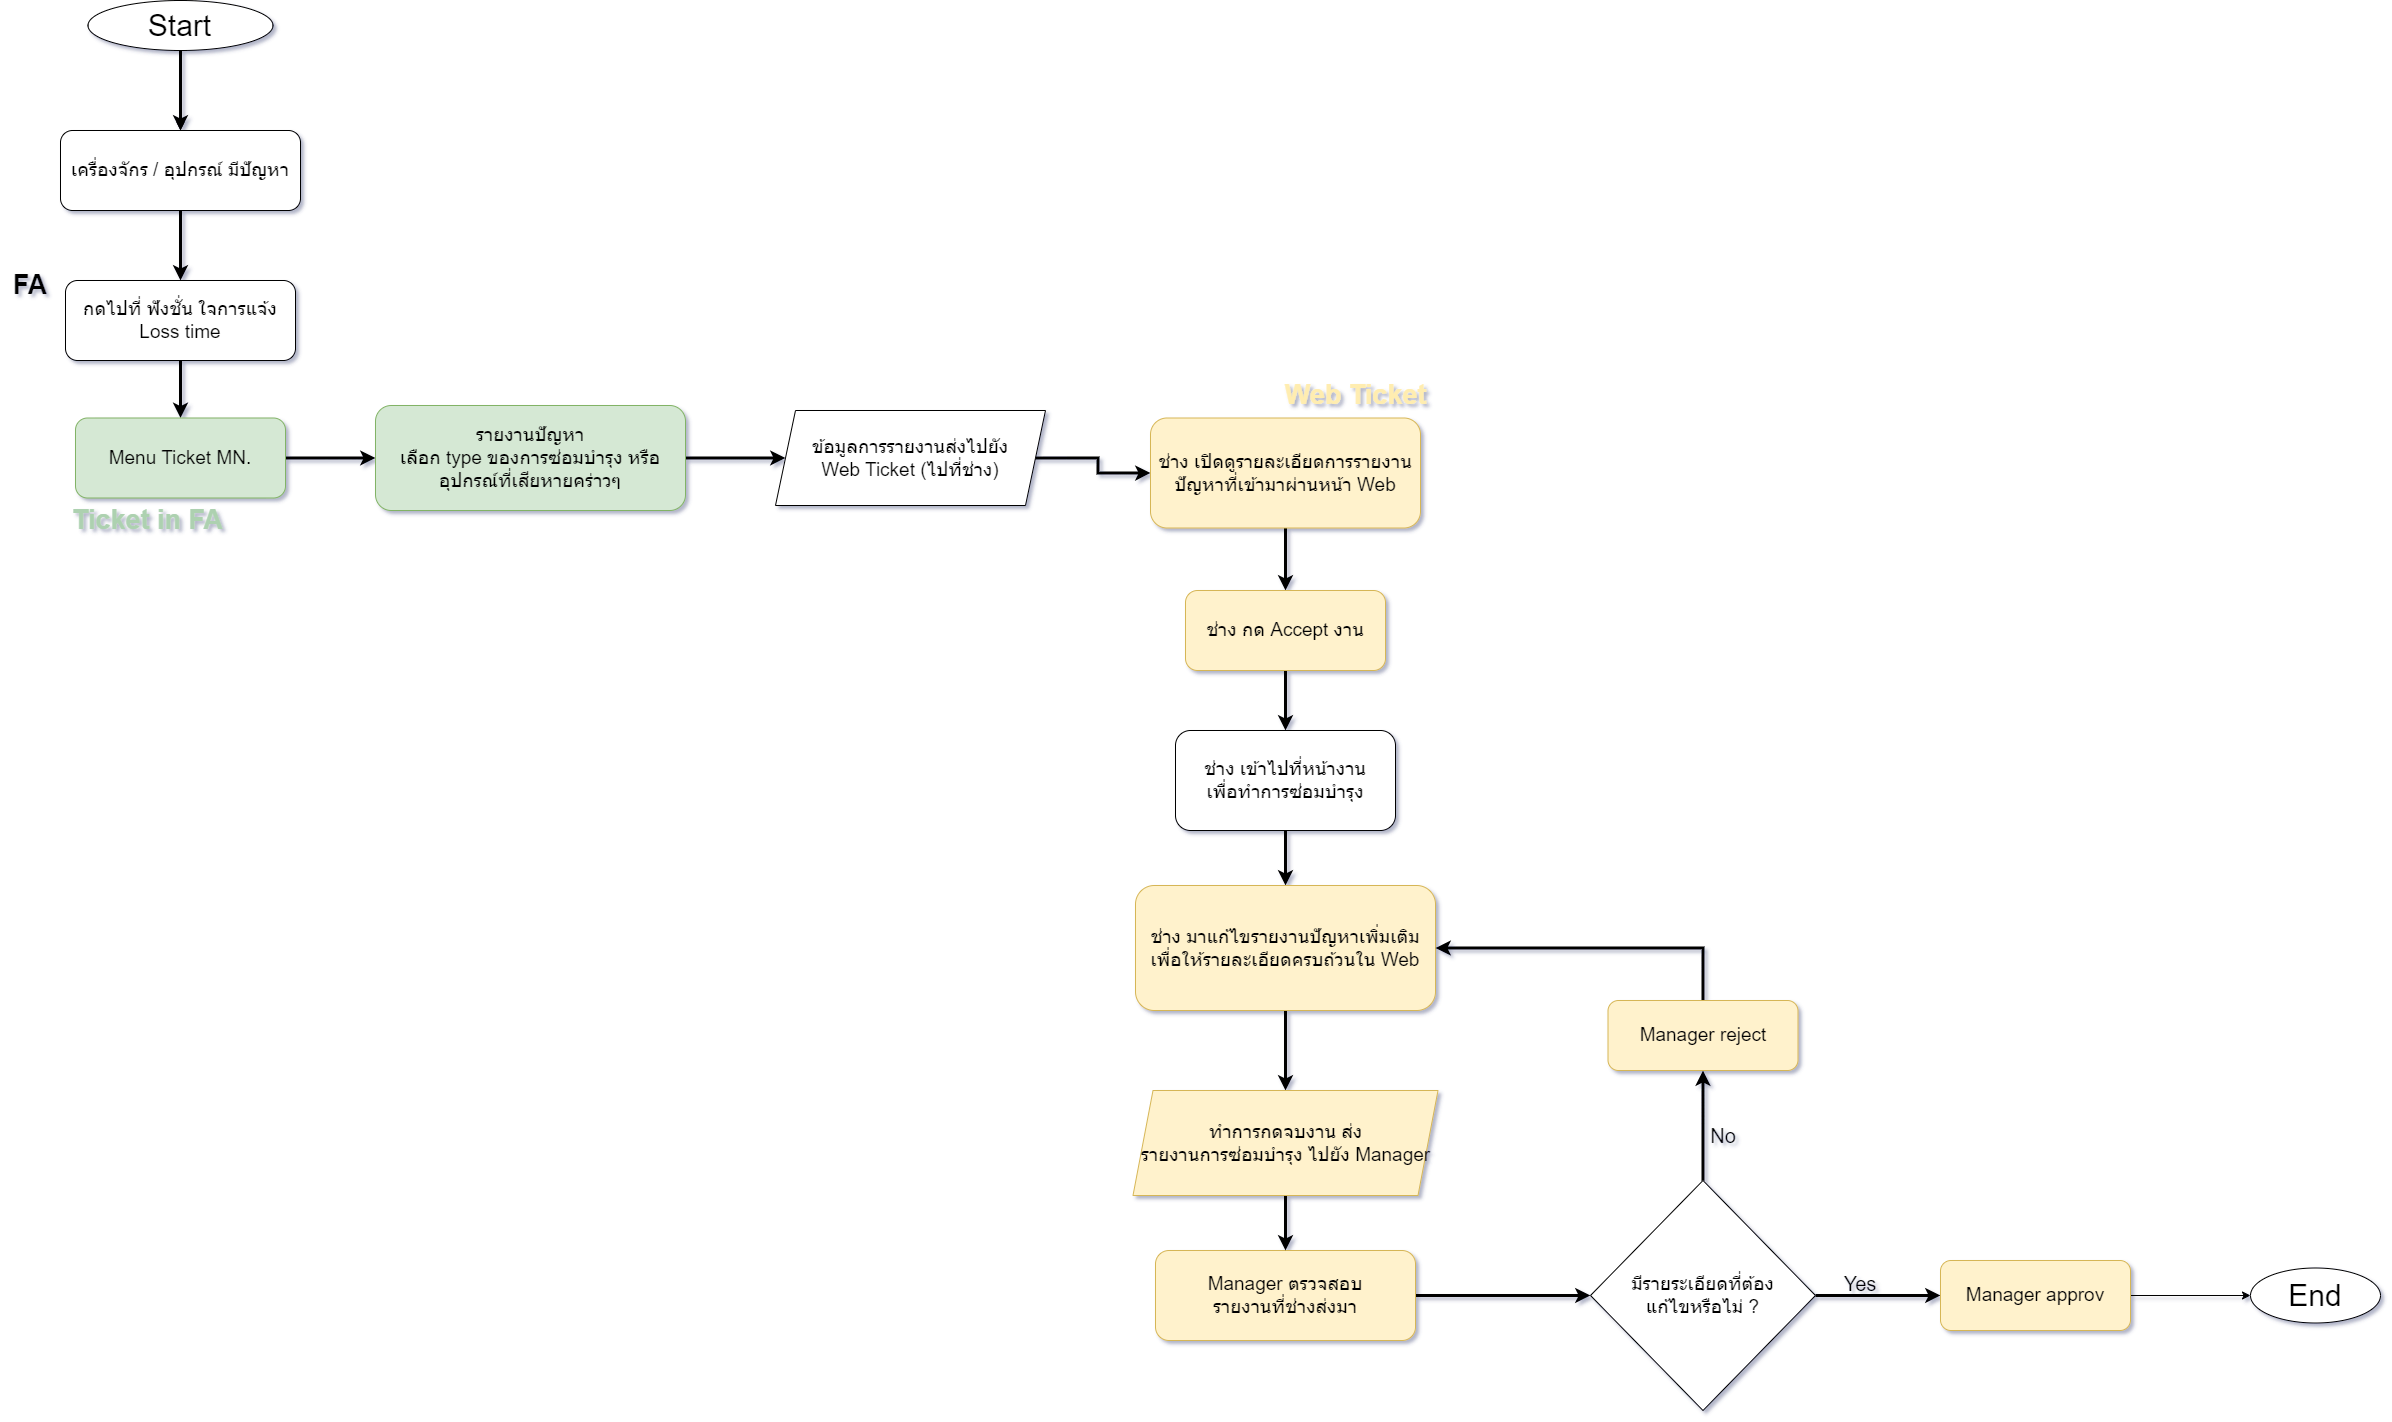

The diagram above was exported from draw.io. Its source (the exported page's mxGraphModel, read from the mxfile embedded in the PNG):
<mxGraphModel dx="5231" dy="1994" grid="1" gridSize="10" guides="1" tooltips="1" connect="1" arrows="1" fold="1" page="1" pageScale="1" pageWidth="827" pageHeight="1169" math="0" shadow="0">
  <root>
    <mxCell id="WIyWlLk6GJQsqaUBKTNV-0" />
    <mxCell id="WIyWlLk6GJQsqaUBKTNV-1" parent="WIyWlLk6GJQsqaUBKTNV-0" />
    <mxCell id="imXmlDrit-olBsI7Yjxj-25" style="edgeStyle=orthogonalEdgeStyle;rounded=0;orthogonalLoop=1;jettySize=auto;html=1;exitX=0.5;exitY=1;exitDx=0;exitDy=0;entryX=0.5;entryY=0;entryDx=0;entryDy=0;strokeWidth=3;" edge="1" parent="WIyWlLk6GJQsqaUBKTNV-1" source="imXmlDrit-olBsI7Yjxj-0" target="imXmlDrit-olBsI7Yjxj-1">
      <mxGeometry relative="1" as="geometry" />
    </mxCell>
    <mxCell id="imXmlDrit-olBsI7Yjxj-0" value="เครื่องจักร / อุปกรณ์ มีปัญหา" style="rounded=1;whiteSpace=wrap;html=1;fontSize=19;glass=0;strokeWidth=1;shadow=0;" vertex="1" parent="WIyWlLk6GJQsqaUBKTNV-1">
      <mxGeometry x="-1220" y="170" width="240" height="80" as="geometry" />
    </mxCell>
    <mxCell id="imXmlDrit-olBsI7Yjxj-26" style="edgeStyle=orthogonalEdgeStyle;rounded=0;orthogonalLoop=1;jettySize=auto;html=1;exitX=0.5;exitY=1;exitDx=0;exitDy=0;entryX=0.5;entryY=0;entryDx=0;entryDy=0;strokeWidth=3;" edge="1" parent="WIyWlLk6GJQsqaUBKTNV-1" source="imXmlDrit-olBsI7Yjxj-1" target="imXmlDrit-olBsI7Yjxj-2">
      <mxGeometry relative="1" as="geometry" />
    </mxCell>
    <mxCell id="imXmlDrit-olBsI7Yjxj-1" value="กดไปที่ ฟังชั่น ใจการแจ้ง Loss time" style="rounded=1;whiteSpace=wrap;html=1;fontSize=19;glass=0;strokeWidth=1;shadow=0;" vertex="1" parent="WIyWlLk6GJQsqaUBKTNV-1">
      <mxGeometry x="-1215" y="320" width="230" height="80" as="geometry" />
    </mxCell>
    <mxCell id="imXmlDrit-olBsI7Yjxj-27" style="edgeStyle=orthogonalEdgeStyle;rounded=0;orthogonalLoop=1;jettySize=auto;html=1;exitX=1;exitY=0.5;exitDx=0;exitDy=0;entryX=0;entryY=0.5;entryDx=0;entryDy=0;strokeWidth=3;" edge="1" parent="WIyWlLk6GJQsqaUBKTNV-1" source="imXmlDrit-olBsI7Yjxj-2" target="imXmlDrit-olBsI7Yjxj-3">
      <mxGeometry relative="1" as="geometry" />
    </mxCell>
    <mxCell id="imXmlDrit-olBsI7Yjxj-2" value="Menu Ticket MN." style="rounded=1;whiteSpace=wrap;html=1;fontSize=19;glass=0;strokeWidth=1;shadow=0;fillColor=#d5e8d4;strokeColor=#82b366;" vertex="1" parent="WIyWlLk6GJQsqaUBKTNV-1">
      <mxGeometry x="-1205" y="457.5" width="210" height="80" as="geometry" />
    </mxCell>
    <mxCell id="imXmlDrit-olBsI7Yjxj-28" style="edgeStyle=orthogonalEdgeStyle;rounded=0;orthogonalLoop=1;jettySize=auto;html=1;entryX=0;entryY=0.5;entryDx=0;entryDy=0;strokeWidth=3;" edge="1" parent="WIyWlLk6GJQsqaUBKTNV-1" source="imXmlDrit-olBsI7Yjxj-3" target="imXmlDrit-olBsI7Yjxj-6">
      <mxGeometry relative="1" as="geometry" />
    </mxCell>
    <mxCell id="imXmlDrit-olBsI7Yjxj-3" value="รายงานปัญหา&lt;br style=&quot;font-size: 19px;&quot;&gt;เลือก type ของการซ่อมบำรุง หรืออุปกรณ์ที่เสียหายคร่าวๆ" style="rounded=1;whiteSpace=wrap;html=1;fontSize=19;glass=0;strokeWidth=1;shadow=0;fillColor=#d5e8d4;strokeColor=#82b366;" vertex="1" parent="WIyWlLk6GJQsqaUBKTNV-1">
      <mxGeometry x="-905" y="445" width="310" height="105" as="geometry" />
    </mxCell>
    <mxCell id="imXmlDrit-olBsI7Yjxj-29" style="edgeStyle=orthogonalEdgeStyle;rounded=0;orthogonalLoop=1;jettySize=auto;html=1;entryX=0;entryY=0.5;entryDx=0;entryDy=0;strokeWidth=3;" edge="1" parent="WIyWlLk6GJQsqaUBKTNV-1" source="imXmlDrit-olBsI7Yjxj-6" target="imXmlDrit-olBsI7Yjxj-7">
      <mxGeometry relative="1" as="geometry" />
    </mxCell>
    <mxCell id="imXmlDrit-olBsI7Yjxj-6" value="ข้อมูลการรายงานส่งไปยัง&lt;br style=&quot;font-size: 19px;&quot;&gt;Web Ticket (ไปที่ช่าง)" style="shape=parallelogram;perimeter=parallelogramPerimeter;whiteSpace=wrap;html=1;fixedSize=1;fontSize=19;" vertex="1" parent="WIyWlLk6GJQsqaUBKTNV-1">
      <mxGeometry x="-505" y="450" width="270" height="95" as="geometry" />
    </mxCell>
    <mxCell id="imXmlDrit-olBsI7Yjxj-30" style="edgeStyle=orthogonalEdgeStyle;rounded=0;orthogonalLoop=1;jettySize=auto;html=1;exitX=0.5;exitY=1;exitDx=0;exitDy=0;entryX=0.5;entryY=0;entryDx=0;entryDy=0;strokeWidth=3;" edge="1" parent="WIyWlLk6GJQsqaUBKTNV-1" source="imXmlDrit-olBsI7Yjxj-7" target="imXmlDrit-olBsI7Yjxj-8">
      <mxGeometry relative="1" as="geometry" />
    </mxCell>
    <mxCell id="imXmlDrit-olBsI7Yjxj-7" value="ช่าง เปิดดูรายละเอียดการรายงานปัญหาที่เข้ามาผ่านหน้า Web" style="rounded=1;whiteSpace=wrap;html=1;fontSize=19;glass=0;strokeWidth=1;shadow=0;fillColor=#fff2cc;strokeColor=#d6b656;" vertex="1" parent="WIyWlLk6GJQsqaUBKTNV-1">
      <mxGeometry x="-130" y="457.5" width="270" height="110" as="geometry" />
    </mxCell>
    <mxCell id="imXmlDrit-olBsI7Yjxj-31" style="edgeStyle=orthogonalEdgeStyle;rounded=0;orthogonalLoop=1;jettySize=auto;html=1;exitX=0.5;exitY=1;exitDx=0;exitDy=0;strokeWidth=3;" edge="1" parent="WIyWlLk6GJQsqaUBKTNV-1" source="imXmlDrit-olBsI7Yjxj-8" target="imXmlDrit-olBsI7Yjxj-9">
      <mxGeometry relative="1" as="geometry" />
    </mxCell>
    <mxCell id="imXmlDrit-olBsI7Yjxj-8" value="ช่าง กด Accept งาน" style="rounded=1;whiteSpace=wrap;html=1;fontSize=19;glass=0;strokeWidth=1;shadow=0;fillColor=#fff2cc;strokeColor=#d6b656;" vertex="1" parent="WIyWlLk6GJQsqaUBKTNV-1">
      <mxGeometry x="-95" y="630" width="200" height="80" as="geometry" />
    </mxCell>
    <mxCell id="imXmlDrit-olBsI7Yjxj-32" style="edgeStyle=orthogonalEdgeStyle;rounded=0;orthogonalLoop=1;jettySize=auto;html=1;exitX=0.5;exitY=1;exitDx=0;exitDy=0;entryX=0.5;entryY=0;entryDx=0;entryDy=0;strokeWidth=3;" edge="1" parent="WIyWlLk6GJQsqaUBKTNV-1" source="imXmlDrit-olBsI7Yjxj-9" target="imXmlDrit-olBsI7Yjxj-10">
      <mxGeometry relative="1" as="geometry" />
    </mxCell>
    <mxCell id="imXmlDrit-olBsI7Yjxj-9" value="ช่าง เข้าไปที่หน้างาน&lt;br style=&quot;font-size: 19px;&quot;&gt;เพื่อทำการซ่อมบำรุง" style="rounded=1;whiteSpace=wrap;html=1;fontSize=19;glass=0;strokeWidth=1;shadow=0;" vertex="1" parent="WIyWlLk6GJQsqaUBKTNV-1">
      <mxGeometry x="-105" y="770" width="220" height="100" as="geometry" />
    </mxCell>
    <mxCell id="imXmlDrit-olBsI7Yjxj-33" style="edgeStyle=orthogonalEdgeStyle;rounded=0;orthogonalLoop=1;jettySize=auto;html=1;exitX=0.5;exitY=1;exitDx=0;exitDy=0;entryX=0.5;entryY=0;entryDx=0;entryDy=0;strokeWidth=3;" edge="1" parent="WIyWlLk6GJQsqaUBKTNV-1" source="imXmlDrit-olBsI7Yjxj-10" target="imXmlDrit-olBsI7Yjxj-12">
      <mxGeometry relative="1" as="geometry" />
    </mxCell>
    <mxCell id="imXmlDrit-olBsI7Yjxj-10" value="ช่าง มาแก้ไขรายงานปัญหาเพิ่มเติม&lt;br style=&quot;font-size: 19px;&quot;&gt;เพื่อให้รายละเอียดครบถ้วนใน Web" style="rounded=1;whiteSpace=wrap;html=1;fontSize=19;glass=0;strokeWidth=1;shadow=0;fillColor=#fff2cc;strokeColor=#d6b656;" vertex="1" parent="WIyWlLk6GJQsqaUBKTNV-1">
      <mxGeometry x="-145" y="925" width="300" height="125" as="geometry" />
    </mxCell>
    <mxCell id="imXmlDrit-olBsI7Yjxj-35" style="edgeStyle=orthogonalEdgeStyle;rounded=0;orthogonalLoop=1;jettySize=auto;html=1;entryX=0;entryY=0.5;entryDx=0;entryDy=0;strokeWidth=3;" edge="1" parent="WIyWlLk6GJQsqaUBKTNV-1" source="imXmlDrit-olBsI7Yjxj-11" target="imXmlDrit-olBsI7Yjxj-13">
      <mxGeometry relative="1" as="geometry" />
    </mxCell>
    <mxCell id="imXmlDrit-olBsI7Yjxj-11" value="Manager ตรวจสอบ&lt;br style=&quot;font-size: 19px;&quot;&gt;รายงานที่ช่างส่งมา" style="rounded=1;whiteSpace=wrap;html=1;fontSize=19;glass=0;strokeWidth=1;shadow=0;fillColor=#fff2cc;strokeColor=#d6b656;" vertex="1" parent="WIyWlLk6GJQsqaUBKTNV-1">
      <mxGeometry x="-125" y="1290" width="260" height="90" as="geometry" />
    </mxCell>
    <mxCell id="imXmlDrit-olBsI7Yjxj-34" style="edgeStyle=orthogonalEdgeStyle;rounded=0;orthogonalLoop=1;jettySize=auto;html=1;strokeWidth=3;" edge="1" parent="WIyWlLk6GJQsqaUBKTNV-1" source="imXmlDrit-olBsI7Yjxj-12" target="imXmlDrit-olBsI7Yjxj-11">
      <mxGeometry relative="1" as="geometry" />
    </mxCell>
    <mxCell id="imXmlDrit-olBsI7Yjxj-12" value="ทำการกดจบงาน ส่ง&lt;br style=&quot;font-size: 19px;&quot;&gt;รายงานการซ่อมบำรุง ไปยัง Manager" style="shape=parallelogram;perimeter=parallelogramPerimeter;whiteSpace=wrap;html=1;fixedSize=1;fontSize=19;fillColor=#fff2cc;strokeColor=#d6b656;" vertex="1" parent="WIyWlLk6GJQsqaUBKTNV-1">
      <mxGeometry x="-147.5" y="1130" width="305" height="105" as="geometry" />
    </mxCell>
    <mxCell id="imXmlDrit-olBsI7Yjxj-17" style="edgeStyle=orthogonalEdgeStyle;rounded=0;orthogonalLoop=1;jettySize=auto;html=1;entryX=0.5;entryY=1;entryDx=0;entryDy=0;strokeWidth=3;" edge="1" parent="WIyWlLk6GJQsqaUBKTNV-1" source="imXmlDrit-olBsI7Yjxj-13" target="imXmlDrit-olBsI7Yjxj-15">
      <mxGeometry relative="1" as="geometry" />
    </mxCell>
    <mxCell id="imXmlDrit-olBsI7Yjxj-18" style="edgeStyle=orthogonalEdgeStyle;rounded=0;orthogonalLoop=1;jettySize=auto;html=1;exitX=1;exitY=0.5;exitDx=0;exitDy=0;entryX=0;entryY=0.5;entryDx=0;entryDy=0;strokeWidth=3;" edge="1" parent="WIyWlLk6GJQsqaUBKTNV-1" source="imXmlDrit-olBsI7Yjxj-13" target="imXmlDrit-olBsI7Yjxj-14">
      <mxGeometry relative="1" as="geometry" />
    </mxCell>
    <mxCell id="imXmlDrit-olBsI7Yjxj-13" value="มีรายระเอียดที่ต้อง&lt;br style=&quot;font-size: 19px;&quot;&gt;แก้ไขหรือไม่ ?" style="rhombus;whiteSpace=wrap;html=1;fontSize=19;" vertex="1" parent="WIyWlLk6GJQsqaUBKTNV-1">
      <mxGeometry x="310" y="1220" width="225" height="230" as="geometry" />
    </mxCell>
    <mxCell id="imXmlDrit-olBsI7Yjxj-43" style="edgeStyle=orthogonalEdgeStyle;rounded=0;orthogonalLoop=1;jettySize=auto;html=1;" edge="1" parent="WIyWlLk6GJQsqaUBKTNV-1" source="imXmlDrit-olBsI7Yjxj-14" target="imXmlDrit-olBsI7Yjxj-42">
      <mxGeometry relative="1" as="geometry" />
    </mxCell>
    <mxCell id="imXmlDrit-olBsI7Yjxj-14" value="Manager approv" style="rounded=1;whiteSpace=wrap;html=1;fontSize=19;glass=0;strokeWidth=1;shadow=0;fillColor=#fff2cc;strokeColor=#d6b656;" vertex="1" parent="WIyWlLk6GJQsqaUBKTNV-1">
      <mxGeometry x="660" y="1300" width="190" height="70" as="geometry" />
    </mxCell>
    <mxCell id="imXmlDrit-olBsI7Yjxj-16" style="edgeStyle=orthogonalEdgeStyle;rounded=0;orthogonalLoop=1;jettySize=auto;html=1;entryX=1;entryY=0.5;entryDx=0;entryDy=0;strokeWidth=3;" edge="1" parent="WIyWlLk6GJQsqaUBKTNV-1" source="imXmlDrit-olBsI7Yjxj-15" target="imXmlDrit-olBsI7Yjxj-10">
      <mxGeometry relative="1" as="geometry">
        <Array as="points">
          <mxPoint x="422" y="988" />
        </Array>
      </mxGeometry>
    </mxCell>
    <mxCell id="imXmlDrit-olBsI7Yjxj-15" value="Manager reject" style="rounded=1;whiteSpace=wrap;html=1;fontSize=19;glass=0;strokeWidth=1;shadow=0;fillColor=#fff2cc;strokeColor=#d6b656;" vertex="1" parent="WIyWlLk6GJQsqaUBKTNV-1">
      <mxGeometry x="327.5" y="1040" width="190" height="70" as="geometry" />
    </mxCell>
    <mxCell id="imXmlDrit-olBsI7Yjxj-20" value="FA" style="text;html=1;strokeColor=none;fillColor=none;align=center;verticalAlign=middle;whiteSpace=wrap;rounded=0;fontSize=27;fontStyle=1" vertex="1" parent="WIyWlLk6GJQsqaUBKTNV-1">
      <mxGeometry x="-1280" y="310" width="60" height="30" as="geometry" />
    </mxCell>
    <mxCell id="imXmlDrit-olBsI7Yjxj-40" style="edgeStyle=orthogonalEdgeStyle;rounded=0;orthogonalLoop=1;jettySize=auto;html=1;exitX=0.5;exitY=1;exitDx=0;exitDy=0;entryX=0.5;entryY=0;entryDx=0;entryDy=0;" edge="1" parent="WIyWlLk6GJQsqaUBKTNV-1" source="imXmlDrit-olBsI7Yjxj-36" target="imXmlDrit-olBsI7Yjxj-0">
      <mxGeometry relative="1" as="geometry" />
    </mxCell>
    <mxCell id="imXmlDrit-olBsI7Yjxj-41" value="" style="edgeStyle=orthogonalEdgeStyle;rounded=0;orthogonalLoop=1;jettySize=auto;html=1;strokeWidth=3;" edge="1" parent="WIyWlLk6GJQsqaUBKTNV-1" source="imXmlDrit-olBsI7Yjxj-36" target="imXmlDrit-olBsI7Yjxj-0">
      <mxGeometry relative="1" as="geometry" />
    </mxCell>
    <mxCell id="imXmlDrit-olBsI7Yjxj-36" value="Start" style="ellipse;whiteSpace=wrap;html=1;fontSize=30;" vertex="1" parent="WIyWlLk6GJQsqaUBKTNV-1">
      <mxGeometry x="-1192.5" y="40" width="185" height="50" as="geometry" />
    </mxCell>
    <mxCell id="imXmlDrit-olBsI7Yjxj-38" value="Ticket in FA" style="text;html=1;strokeColor=none;fillColor=none;align=center;verticalAlign=middle;whiteSpace=wrap;rounded=0;fontSize=27;fontStyle=1;fontColor=#ADD1B0;" vertex="1" parent="WIyWlLk6GJQsqaUBKTNV-1">
      <mxGeometry x="-1215" y="545" width="165" height="30" as="geometry" />
    </mxCell>
    <mxCell id="imXmlDrit-olBsI7Yjxj-39" value="Web Ticket" style="text;html=1;strokeColor=none;fillColor=none;align=center;verticalAlign=middle;whiteSpace=wrap;rounded=0;fontSize=27;fontStyle=1;fontColor=#FFEDB0;" vertex="1" parent="WIyWlLk6GJQsqaUBKTNV-1">
      <mxGeometry x="-7.5" y="420" width="165" height="30" as="geometry" />
    </mxCell>
    <mxCell id="imXmlDrit-olBsI7Yjxj-42" value="End" style="ellipse;whiteSpace=wrap;html=1;fontSize=30;" vertex="1" parent="WIyWlLk6GJQsqaUBKTNV-1">
      <mxGeometry x="970" y="1307.5" width="130" height="55" as="geometry" />
    </mxCell>
    <mxCell id="imXmlDrit-olBsI7Yjxj-44" value="Yes" style="text;html=1;strokeColor=none;fillColor=none;align=center;verticalAlign=middle;whiteSpace=wrap;rounded=0;fontSize=20;" vertex="1" parent="WIyWlLk6GJQsqaUBKTNV-1">
      <mxGeometry x="550" y="1307.5" width="60" height="30" as="geometry" />
    </mxCell>
    <mxCell id="imXmlDrit-olBsI7Yjxj-45" value="No" style="text;html=1;strokeColor=none;fillColor=none;align=center;verticalAlign=middle;whiteSpace=wrap;rounded=0;fontSize=20;" vertex="1" parent="WIyWlLk6GJQsqaUBKTNV-1">
      <mxGeometry x="413" y="1160" width="60" height="30" as="geometry" />
    </mxCell>
  </root>
</mxGraphModel>